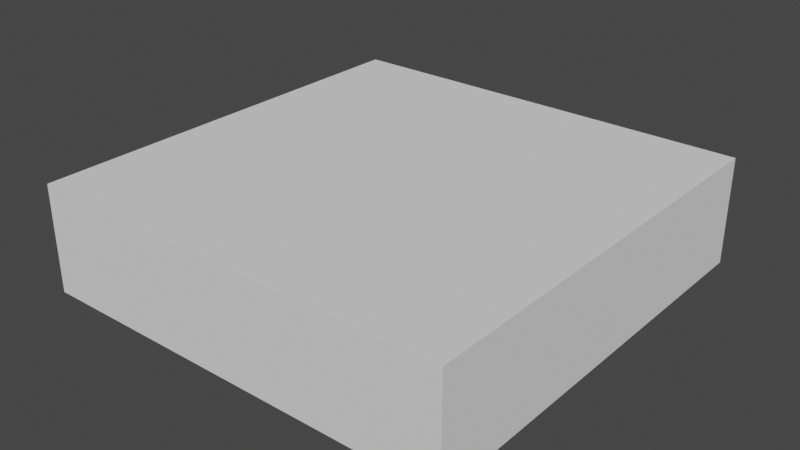 # Source: platform1.blend  (saved by Blender 2.80.75; exported with 4.5.12 LTS)
import bpy
from mathutils import Matrix  # noqa: F401  (used for matrix-valued properties, if any)

bpy.ops.wm.read_factory_settings(use_empty=True)
scene = bpy.context.scene
scene.name = 'Scene'

# ---- collections
col_collection = bpy.data.collections.new('Collection'); scene.collection.children.link(col_collection)

# ---- world
world_world = bpy.data.worlds.new('World'); scene.world = world_world
world_world.use_nodes = True; world_world.node_tree.nodes.clear()
_N = world_world.node_tree.nodes; _L = world_world.node_tree.links
n0 = _N.new('ShaderNodeOutputWorld'); n0.name = 'World Output'; n0.location = (300, 300)
n1 = _N.new('ShaderNodeBackground'); n1.name = 'Background'; n1.location = (10, 300)
n1.inputs[0].default_value = (0.05088, 0.05088, 0.05088, 1.0)
_L.new(n1.outputs[0], n0.inputs[0])
n0.is_active_output = True
world_world.color = (0.05088, 0.05088, 0.05088)
world_world.use_sun_shadow = False
world_world.sun_shadow_jitter_overblur = 0.0

# ---- meshes
me_cube_001 = bpy.data.meshes.new('Cube.001')
me_cube_001.from_pydata([(-1.0, -1.0, -1.0), (-1.0, -1.0, 1.0), (-1.0, 1.0, -1.0), (-1.0, 1.0, 1.0), (1.0, -1.0, -1.0), (1.0, -1.0, 1.0), (1.0, 1.0, -1.0), (1.0, 1.0, 1.0)], [], [(0, 1, 3, 2), (2, 3, 7, 6), (6, 7, 5, 4), (4, 5, 1, 0), (2, 6, 4, 0), (7, 3, 1, 5)])
_uv = me_cube_001.uv_layers.new(name='UVMap')
_uv.uv.foreach_set('vector', [0.375, 0.0, 0.625, 0.0, 0.625, 0.25, 0.375, 0.25, 0.375, 0.25, 0.625, 0.25, 0.625, 0.5, 0.375, 0.5, 0.375, 0.5, 0.625, 0.5, 0.625, 0.75, 0.375, 0.75, 0.375, 0.75, 0.625, 0.75, 0.625, 1.0, 0.375, 1.0, 0.125, 0.5, 0.375, 0.5, 0.375, 0.75, 0.125, 0.75, 0.625, 0.5, 0.875, 0.5, 0.875, 0.75, 0.625, 0.75])
me_cube_001.use_remesh_preserve_volume = False
me_cube_001.use_remesh_preserve_attributes = False
me_cube_001.use_mirror_vertex_groups = False
me_cube_001.update()

# ---- objects
ob_cube = bpy.data.objects.new('Cube', me_cube_001)

# ---- transforms, parenting, visibility, modifiers, constraints
ob_cube.location = (0.0, 0.0, 0.0)
ob_cube.scale = (1.0, 1.0, 0.25)
ob_cube.lineart.crease_threshold = 0.0

# ---- collection membership
col_collection.objects.link(ob_cube)

# ---- scene / render settings (as saved in the file)
scene.frame_start = 1; scene.frame_end = 250; scene.frame_set(1)
scene.render.engine = 'BLENDER_EEVEE_NEXT'
scene.cycles.use_denoising = False
scene.cycles.samples = 128
scene.cycles.sampling_pattern = 'TABULATED_SOBOL'
scene.cycles.use_adaptive_sampling = False
scene.cycles.use_light_tree = False
scene.view_settings.view_transform = 'Filmic'
bpy.context.view_layer.update()

# ---- added for rendering (the .blend has no active camera and no usable light): camera, sun
cam_auto = bpy.data.cameras.new('AutoCamera')
cam_auto.lens = 50.0
cam_auto.sensor_width = 36.0
cam_auto.clip_end = 1000.0
ob_auto_camera = bpy.data.objects.new('AutoCamera', cam_auto)
scene.collection.objects.link(ob_auto_camera)
ob_auto_camera.location = (2.65751, -3.18901, 2.126)
ob_auto_camera.rotation_euler = (1.09748, -7.21219e-08, 0.694738)
scene.camera = ob_auto_camera
light_auto_sun = bpy.data.lights.new('AutoSun', 'SUN')
light_auto_sun.energy = 3.0
light_auto_sun.angle = 0.0523599
ob_auto_sun = bpy.data.objects.new('AutoSun', light_auto_sun)
scene.collection.objects.link(ob_auto_sun)
ob_auto_sun.rotation_euler = (0.872665, 0.174533, 0.523599)
bpy.context.view_layer.update()
